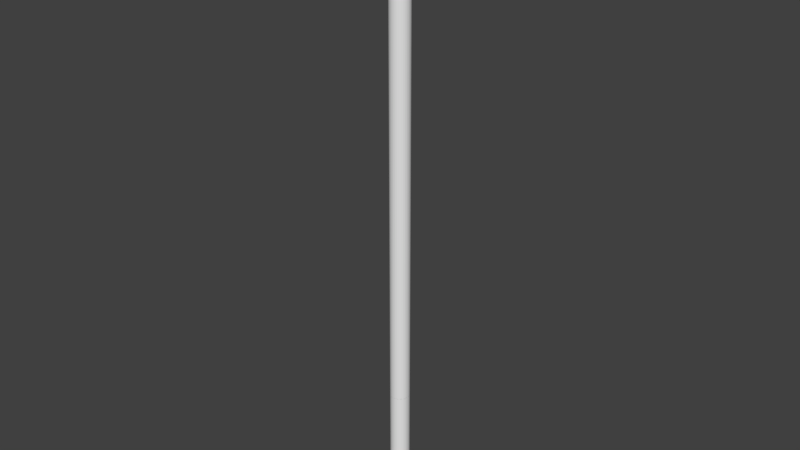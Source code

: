 # Source: tube.blend  (saved by Blender 2.79.0; exported with 4.5.12 LTS)
import bpy
from mathutils import Matrix  # noqa: F401  (used for matrix-valued properties, if any)

bpy.ops.wm.read_factory_settings(use_empty=True)
scene = bpy.context.scene
scene.name = 'Scene'

# ---- collections
col_collection_1 = bpy.data.collections.new('Collection 1'); scene.collection.children.link(col_collection_1)

# ---- world
world_world = bpy.data.worlds.new('World'); scene.world = world_world
world_world.color = (0.05088, 0.05088, 0.05088)
world_world.use_sun_shadow = False
world_world.sun_shadow_jitter_overblur = 0.0
world_world.cycles.sampling_method = 'MANUAL'

# ---- meshes
me_cylinder_001 = bpy.data.meshes.new('Cylinder.001')
me_cylinder_001.from_pydata([(0.0, 1.0, -1.0), (0.0, 1.0, 1.0), (0.1951, 0.9808, -1.0), (0.1951, 0.9808, 1.0), (0.3827, 0.9239, -1.0), (0.3827, 0.9239, 1.0), (0.5556, 0.8315, -1.0), (0.5556, 0.8315, 1.0), (0.7071, 0.7071, -1.0), (0.7071, 0.7071, 1.0), (0.8315, 0.5556, -1.0), (0.8315, 0.5556, 1.0), (0.9239, 0.3827, -1.0), (0.9239, 0.3827, 1.0), (0.9808, 0.1951, -1.0), (0.9808, 0.1951, 1.0), (1.0, 7.55e-08, -1.0), (1.0, 7.55e-08, 1.0), (0.9808, -0.1951, -1.0), (0.9808, -0.1951, 1.0), (0.9239, -0.3827, -1.0), (0.9239, -0.3827, 1.0), (0.8315, -0.5556, -1.0), (0.8315, -0.5556, 1.0), (0.7071, -0.7071, -1.0), (0.7071, -0.7071, 1.0), (0.5556, -0.8315, -1.0), (0.5556, -0.8315, 1.0), (0.3827, -0.9239, -1.0), (0.3827, -0.9239, 1.0), (0.1951, -0.9808, -1.0), (0.1951, -0.9808, 1.0), (-3.258e-07, -1.0, -1.0), (-3.258e-07, -1.0, 1.0), (-0.1951, -0.9808, -1.0), (-0.1951, -0.9808, 1.0), (-0.3827, -0.9239, -1.0), (-0.3827, -0.9239, 1.0), (-0.5556, -0.8315, -1.0), (-0.5556, -0.8315, 1.0), (-0.7071, -0.7071, -1.0), (-0.7071, -0.7071, 1.0), (-0.8315, -0.5556, -1.0), (-0.8315, -0.5556, 1.0), (-0.9239, -0.3827, -1.0), (-0.9239, -0.3827, 1.0), (-0.9808, -0.1951, -1.0), (-0.9808, -0.1951, 1.0), (-1.0, 9.656e-07, -1.0), (-1.0, 9.656e-07, 1.0), (-0.9808, 0.1951, -1.0), (-0.9808, 0.1951, 1.0), (-0.9239, 0.3827, -1.0), (-0.9239, 0.3827, 1.0), (-0.8315, 0.5556, -1.0), (-0.8315, 0.5556, 1.0), (-0.7071, 0.7071, -1.0), (-0.7071, 0.7071, 1.0), (-0.5556, 0.8315, -1.0), (-0.5556, 0.8315, 1.0), (-0.3827, 0.9239, -1.0), (-0.3827, 0.9239, 1.0), (-0.1951, 0.9808, -1.0), (-0.1951, 0.9808, 1.0)], [], [(0, 1, 3, 2), (2, 3, 5, 4), (4, 5, 7, 6), (6, 7, 9, 8), (8, 9, 11, 10), (10, 11, 13, 12), (12, 13, 15, 14), (14, 15, 17, 16), (16, 17, 19, 18), (18, 19, 21, 20), (20, 21, 23, 22), (22, 23, 25, 24), (24, 25, 27, 26), (26, 27, 29, 28), (28, 29, 31, 30), (30, 31, 33, 32), (32, 33, 35, 34), (34, 35, 37, 36), (36, 37, 39, 38), (38, 39, 41, 40), (40, 41, 43, 42), (42, 43, 45, 44), (44, 45, 47, 46), (46, 47, 49, 48), (48, 49, 51, 50), (50, 51, 53, 52), (52, 53, 55, 54), (54, 55, 57, 56), (56, 57, 59, 58), (58, 59, 61, 60), (60, 61, 63, 62), (62, 63, 1, 0)])
_uv = me_cylinder_001.uv_layers.new(name='UVMap')
_uv.uv.foreach_set('vector', [0.2947, 0.5, 0.2947, 0.0, 0.3333, 4.47e-08, 0.3333, 0.5, 0.3333, 0.5, 0.3333, 4.47e-08, 0.3662, 2.98e-08, 0.3662, 0.5, 1.0, 5.96e-08, 1.0, 0.5, 0.9614, 0.5, 0.9614, 5.96e-08, 0.9614, 5.96e-08, 0.9614, 0.5, 0.9185, 0.5, 0.9185, 5.96e-08, 0.9185, 5.96e-08, 0.9185, 0.5, 0.873, 0.5, 0.873, 2.98e-08, 0.873, 2.98e-08, 0.873, 0.5, 0.8265, 0.5, 0.8265, 2.98e-08, 0.8265, 2.98e-08, 0.8265, 0.5, 0.781, 0.5, 0.781, 2.98e-08, 0.781, 2.98e-08, 0.781, 0.5, 0.7381, 0.5, 0.7381, 0.0, 0.7381, 0.0, 0.7381, 0.5, 0.6995, 0.5, 0.6995, 2.98e-08, 0.3662, 0.5, 0.3662, 0.0, 0.399, 0.0, 0.399, 0.5, 0.399, 0.5, 0.399, 0.0, 0.4376, 2.98e-08, 0.4376, 0.5, 0.4376, 0.5, 0.4376, 2.98e-08, 0.4805, 0.0, 0.4805, 0.5, 0.4805, 0.5, 0.4805, 0.0, 0.526, 0.0, 0.526, 0.5, 0.526, 0.5, 0.526, 0.0, 0.5725, 2.98e-08, 0.5725, 0.5, 0.5725, 0.5, 0.5725, 2.98e-08, 0.618, 0.0, 0.618, 0.5, 0.618, 0.5, 0.618, 0.0, 0.6609, 0.0, 0.6609, 0.5, 0.6609, 0.5, 0.6609, 0.0, 0.6995, 2.98e-08, 0.6995, 0.5, 0.3333, 0.5, 0.3333, 1.0, 0.3005, 1.0, 0.3005, 0.5, 0.3005, 0.5, 0.3005, 1.0, 0.2619, 1.0, 0.2619, 0.5, 0.2619, 0.5, 0.2619, 1.0, 0.219, 1.0, 0.219, 0.5, 0.219, 0.5, 0.219, 1.0, 0.1735, 1.0, 0.1735, 0.5, 0.1735, 0.5, 0.1735, 1.0, 0.127, 1.0, 0.127, 0.5, 0.127, 0.5, 0.127, 1.0, 0.0815, 1.0, 0.0815, 0.5, 0.0815, 0.5, 0.0815, 1.0, 0.0386, 1.0, 0.0386, 0.5, 0.0386, 0.5, 0.0386, 1.0, 4.235e-08, 1.0, 0.0, 0.5, 0.0, 0.5, 0.0, 5.96e-08, 0.03283, 5.96e-08, 0.03283, 0.5, 0.03283, 0.5, 0.03283, 5.96e-08, 0.07143, 5.96e-08, 0.07144, 0.5, 0.07144, 0.5, 0.07143, 5.96e-08, 0.1143, 1.49e-08, 0.1143, 0.5, 0.1143, 0.5, 0.1143, 1.49e-08, 0.1599, 4.47e-08, 0.1599, 0.5, 0.1599, 0.5, 0.1599, 4.47e-08, 0.2063, 4.47e-08, 0.2063, 0.5, 0.2063, 0.5, 0.2063, 4.47e-08, 0.2518, 4.47e-08, 0.2518, 0.5, 0.2518, 0.5, 0.2518, 4.47e-08, 0.2947, 0.0, 0.2947, 0.5])
me_cylinder_001.use_remesh_preserve_volume = False
me_cylinder_001.use_remesh_preserve_attributes = False
me_cylinder_001.use_mirror_vertex_groups = False
me_cylinder_001.update()
me_cylinder = bpy.data.meshes.new('Cylinder')
me_cylinder.from_pydata([(0.0, 1.0, -1.0), (0.0, 1.0, 1.0), (0.1951, 0.9808, -1.0), (0.1951, 0.9808, 1.0), (0.3827, 0.9239, -1.0), (0.3827, 0.9239, 1.0), (0.5556, 0.8315, -1.0), (0.5556, 0.8315, 1.0), (0.7071, 0.7071, -1.0), (0.7071, 0.7071, 1.0), (0.8315, 0.5556, -1.0), (0.8315, 0.5556, 1.0), (0.9239, 0.3827, -1.0), (0.9239, 0.3827, 1.0), (0.9808, 0.1951, -1.0), (0.9808, 0.1951, 1.0), (1.0, 7.55e-08, -1.0), (1.0, 7.55e-08, 1.0), (0.9808, -0.1951, -1.0), (0.9808, -0.1951, 1.0), (0.9239, -0.3827, -1.0), (0.9239, -0.3827, 1.0), (0.8315, -0.5556, -1.0), (0.8315, -0.5556, 1.0), (0.7071, -0.7071, -1.0), (0.7071, -0.7071, 1.0), (0.5556, -0.8315, -1.0), (0.5556, -0.8315, 1.0), (0.3827, -0.9239, -1.0), (0.3827, -0.9239, 1.0), (0.1951, -0.9808, -1.0), (0.1951, -0.9808, 1.0), (-3.258e-07, -1.0, -1.0), (-3.258e-07, -1.0, 1.0), (-0.1951, -0.9808, -1.0), (-0.1951, -0.9808, 1.0), (-0.3827, -0.9239, -1.0), (-0.3827, -0.9239, 1.0), (-0.5556, -0.8315, -1.0), (-0.5556, -0.8315, 1.0), (-0.7071, -0.7071, -1.0), (-0.7071, -0.7071, 1.0), (-0.8315, -0.5556, -1.0), (-0.8315, -0.5556, 1.0), (-0.9239, -0.3827, -1.0), (-0.9239, -0.3827, 1.0), (-0.9808, -0.1951, -1.0), (-0.9808, -0.1951, 1.0), (-1.0, 9.656e-07, -1.0), (-1.0, 9.656e-07, 1.0), (-0.9808, 0.1951, -1.0), (-0.9808, 0.1951, 1.0), (-0.9239, 0.3827, -1.0), (-0.9239, 0.3827, 1.0), (-0.8315, 0.5556, -1.0), (-0.8315, 0.5556, 1.0), (-0.7071, 0.7071, -1.0), (-0.7071, 0.7071, 1.0), (-0.5556, 0.8315, -1.0), (-0.5556, 0.8315, 1.0), (-0.3827, 0.9239, -1.0), (-0.3827, 0.9239, 1.0), (-0.1951, 0.9808, -1.0), (-0.1951, 0.9808, 1.0)], [], [(0, 1, 3, 2), (2, 3, 5, 4), (4, 5, 7, 6), (6, 7, 9, 8), (8, 9, 11, 10), (10, 11, 13, 12), (12, 13, 15, 14), (14, 15, 17, 16), (16, 17, 19, 18), (18, 19, 21, 20), (20, 21, 23, 22), (22, 23, 25, 24), (24, 25, 27, 26), (26, 27, 29, 28), (28, 29, 31, 30), (30, 31, 33, 32), (32, 33, 35, 34), (34, 35, 37, 36), (36, 37, 39, 38), (38, 39, 41, 40), (40, 41, 43, 42), (42, 43, 45, 44), (44, 45, 47, 46), (46, 47, 49, 48), (48, 49, 51, 50), (50, 51, 53, 52), (52, 53, 55, 54), (54, 55, 57, 56), (56, 57, 59, 58), (58, 59, 61, 60), (60, 61, 63, 62), (62, 63, 1, 0)])
_uv = me_cylinder.uv_layers.new(name='UVMap')
_uv.uv.foreach_set('vector', [0.2947, 0.5, 0.2947, 0.0, 0.3333, 4.47e-08, 0.3333, 0.5, 0.3333, 0.5, 0.3333, 4.47e-08, 0.3662, 2.98e-08, 0.3662, 0.5, 1.0, 5.96e-08, 1.0, 0.5, 0.9614, 0.5, 0.9614, 5.96e-08, 0.9614, 5.96e-08, 0.9614, 0.5, 0.9185, 0.5, 0.9185, 5.96e-08, 0.9185, 5.96e-08, 0.9185, 0.5, 0.873, 0.5, 0.873, 2.98e-08, 0.873, 2.98e-08, 0.873, 0.5, 0.8265, 0.5, 0.8265, 2.98e-08, 0.8265, 2.98e-08, 0.8265, 0.5, 0.781, 0.5, 0.781, 2.98e-08, 0.781, 2.98e-08, 0.781, 0.5, 0.7381, 0.5, 0.7381, 0.0, 0.7381, 0.0, 0.7381, 0.5, 0.6995, 0.5, 0.6995, 2.98e-08, 0.3662, 0.5, 0.3662, 0.0, 0.399, 0.0, 0.399, 0.5, 0.399, 0.5, 0.399, 0.0, 0.4376, 2.98e-08, 0.4376, 0.5, 0.4376, 0.5, 0.4376, 2.98e-08, 0.4805, 0.0, 0.4805, 0.5, 0.4805, 0.5, 0.4805, 0.0, 0.526, 0.0, 0.526, 0.5, 0.526, 0.5, 0.526, 0.0, 0.5725, 2.98e-08, 0.5725, 0.5, 0.5725, 0.5, 0.5725, 2.98e-08, 0.618, 0.0, 0.618, 0.5, 0.618, 0.5, 0.618, 0.0, 0.6609, 0.0, 0.6609, 0.5, 0.6609, 0.5, 0.6609, 0.0, 0.6995, 2.98e-08, 0.6995, 0.5, 0.3333, 0.5, 0.3333, 1.0, 0.3005, 1.0, 0.3005, 0.5, 0.3005, 0.5, 0.3005, 1.0, 0.2619, 1.0, 0.2619, 0.5, 0.2619, 0.5, 0.2619, 1.0, 0.219, 1.0, 0.219, 0.5, 0.219, 0.5, 0.219, 1.0, 0.1735, 1.0, 0.1735, 0.5, 0.1735, 0.5, 0.1735, 1.0, 0.127, 1.0, 0.127, 0.5, 0.127, 0.5, 0.127, 1.0, 0.0815, 1.0, 0.0815, 0.5, 0.0815, 0.5, 0.0815, 1.0, 0.0386, 1.0, 0.0386, 0.5, 0.0386, 0.5, 0.0386, 1.0, 4.235e-08, 1.0, 0.0, 0.5, 0.0, 0.5, 0.0, 5.96e-08, 0.03283, 5.96e-08, 0.03283, 0.5, 0.03283, 0.5, 0.03283, 5.96e-08, 0.07143, 5.96e-08, 0.07144, 0.5, 0.07144, 0.5, 0.07143, 5.96e-08, 0.1143, 1.49e-08, 0.1143, 0.5, 0.1143, 0.5, 0.1143, 1.49e-08, 0.1599, 4.47e-08, 0.1599, 0.5, 0.1599, 0.5, 0.1599, 4.47e-08, 0.2063, 4.47e-08, 0.2063, 0.5, 0.2063, 0.5, 0.2063, 4.47e-08, 0.2518, 4.47e-08, 0.2518, 0.5, 0.2518, 0.5, 0.2518, 4.47e-08, 0.2947, 0.0, 0.2947, 0.5])
me_cylinder.use_remesh_preserve_volume = False
me_cylinder.use_remesh_preserve_attributes = False
me_cylinder.use_mirror_vertex_groups = False
me_cylinder.update()

# ---- objects
ob_cylinder_001 = bpy.data.objects.new('Cylinder.001', me_cylinder_001)
ob_cylinder = bpy.data.objects.new('Cylinder', me_cylinder)

# ---- transforms, parenting, visibility, modifiers, constraints
ob_cylinder_001.location = (0.0, 0.0, -232.2)
ob_cylinder_001.scale = (4.0, 4.0, 25.56)
ob_cylinder_001.lineart.crease_threshold = 0.0
_m = ob_cylinder_001.modifiers.new('Solidify', 'SOLIDIFY')
_m.thickness = 0.049
_m.nonmanifold_thickness_mode = 'FIXED'
_m.nonmanifold_merge_threshold = 0.0003
ob_cylinder.location = (0.0, 0.0, -104.2)
ob_cylinder.scale = (4.0, 4.0, 102.5)
ob_cylinder.lineart.crease_threshold = 0.0
_m = ob_cylinder.modifiers.new('Solidify', 'SOLIDIFY')
_m.thickness = 0.049
_m.nonmanifold_thickness_mode = 'FIXED'
_m.nonmanifold_merge_threshold = 0.0003

# ---- collection membership
col_collection_1.objects.link(ob_cylinder_001)
col_collection_1.objects.link(ob_cylinder)

# ---- scene / render settings (as saved in the file)
scene.frame_start = 1; scene.frame_end = 250; scene.frame_set(1)
scene.render.engine = 'BLENDER_EEVEE_NEXT'
scene.render.resolution_percentage = 50
scene.render.dither_intensity = 0.0
scene.cycles.use_denoising = False
scene.cycles.samples = 128
scene.cycles.sampling_pattern = 'TABULATED_SOBOL'
scene.cycles.use_adaptive_sampling = False
scene.cycles.use_light_tree = False
scene.cycles.blur_glossy = 0.0
scene.cycles.sample_clamp_indirect = 0.0
scene.view_settings.view_transform = 'Standard'
bpy.context.view_layer.update()

# ---- added for rendering (the .blend has no active camera and no usable light): camera, sun
cam_auto = bpy.data.cameras.new('AutoCamera')
cam_auto.lens = 50.0
cam_auto.sensor_width = 36.0
cam_auto.clip_end = 4162.51
ob_auto_camera = bpy.data.objects.new('AutoCamera', cam_auto)
scene.collection.objects.link(ob_auto_camera)
ob_auto_camera.location = (237.181, -284.617, 59.9876)
ob_auto_camera.rotation_euler = (1.09748, -7.21219e-08, 0.694738)
scene.camera = ob_auto_camera
light_auto_sun = bpy.data.lights.new('AutoSun', 'SUN')
light_auto_sun.energy = 3.0
light_auto_sun.angle = 0.0523599
ob_auto_sun = bpy.data.objects.new('AutoSun', light_auto_sun)
scene.collection.objects.link(ob_auto_sun)
ob_auto_sun.rotation_euler = (0.872665, 0.174533, 0.523599)
bpy.context.view_layer.update()
